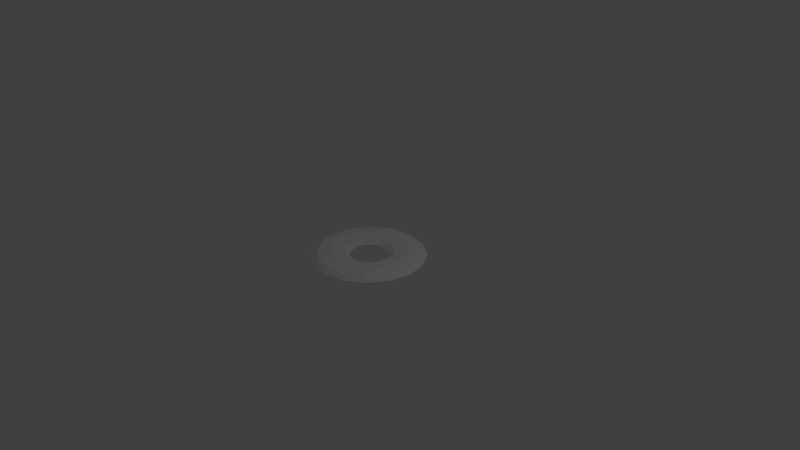 # Source: Coin.blend  (saved by Blender 2.78.0; exported with 4.5.12 LTS)
import bpy
from mathutils import Matrix  # noqa: F401  (used for matrix-valued properties, if any)

bpy.ops.wm.read_factory_settings(use_empty=True)
scene = bpy.context.scene
scene.name = 'Scene'

# ---- collections
col_collection_1 = bpy.data.collections.new('Collection 1'); scene.collection.children.link(col_collection_1)

# ---- world
world_world = bpy.data.worlds.new('World'); scene.world = world_world
world_world.color = (0.05088, 0.05088, 0.05088)
world_world.use_sun_shadow = False
world_world.sun_shadow_jitter_overblur = 0.0
world_world.cycles.sampling_method = 'MANUAL'

# ---- cameras
cam_camera = bpy.data.cameras.new('Camera')
cam_camera.clip_end = 100.0
cam_camera.lens = 35.0
cam_camera.sensor_width = 32.0
cam_camera.sensor_height = 18.0
cam_camera.ortho_scale = 7.314
cam_camera.dof.focus_distance = 0.0
cam_camera.dof.aperture_fstop = 128.0

# ---- lights
light_lamp = bpy.data.lights.new('Lamp', 'POINT')
light_lamp.transmission_factor = 0.0
light_lamp.cutoff_distance = 30.0
light_lamp.energy = 100.0
light_lamp.shadow_buffer_clip_start = 1.001
light_lamp.shadow_soft_size = 0.1
light_lamp.shadow_maximum_resolution = 0.006
light_lamp.use_absolute_resolution = True

# ---- meshes
me_torus = bpy.data.meshes.new('Torus')
me_torus.from_pydata([(1.5, 0.0, 0.0), (1.354, 0.0, 0.3536), (1.0, 0.0, 0.5), (0.6464, 0.0, 0.3536), (0.5, 0.0, 6.123e-17), (0.6464, 0.0, -0.3536), (1.0, 0.0, -0.5), (1.354, 0.0, -0.3536), (1.386, 0.574, 0.0), (1.251, 0.518, 0.3536), (0.9239, 0.3827, 0.5), (0.5972, 0.2474, 0.3536), (0.4619, 0.1913, 6.123e-17), (0.5972, 0.2474, -0.3536), (0.9239, 0.3827, -0.5), (1.251, 0.518, -0.3536), (1.061, 1.061, 0.0), (0.9571, 0.9571, 0.3536), (0.7071, 0.7071, 0.5), (0.4571, 0.4571, 0.3536), (0.3536, 0.3536, 6.123e-17), (0.4571, 0.4571, -0.3536), (0.7071, 0.7071, -0.5), (0.9571, 0.9571, -0.3536), (0.574, 1.386, 0.0), (0.518, 1.251, 0.3536), (0.3827, 0.9239, 0.5), (0.2474, 0.5972, 0.3536), (0.1913, 0.4619, 6.123e-17), (0.2474, 0.5972, -0.3536), (0.3827, 0.9239, -0.5), (0.518, 1.251, -0.3536), (1.788e-07, 1.5, 0.0), (1.788e-07, 1.354, 0.3536), (8.941e-08, 1.0, 0.5), (5.96e-08, 0.6464, 0.3536), (4.47e-08, 0.5, 6.123e-17), (5.96e-08, 0.6464, -0.3536), (8.941e-08, 1.0, -0.5), (1.788e-07, 1.354, -0.3536), (-0.574, 1.386, 0.0), (-0.518, 1.251, 0.3536), (-0.3827, 0.9239, 0.5), (-0.2474, 0.5972, 0.3536), (-0.1913, 0.4619, 6.123e-17), (-0.2474, 0.5972, -0.3536), (-0.3827, 0.9239, -0.5), (-0.518, 1.251, -0.3536), (-1.061, 1.061, 0.0), (-0.9571, 0.9571, 0.3536), (-0.7071, 0.7071, 0.5), (-0.4571, 0.4571, 0.3536), (-0.3536, 0.3536, 6.123e-17), (-0.4571, 0.4571, -0.3536), (-0.7071, 0.7071, -0.5), (-0.9571, 0.9571, -0.3536), (-1.386, 0.574, 0.0), (-1.251, 0.518, 0.3536), (-0.9239, 0.3827, 0.5), (-0.5972, 0.2474, 0.3536), (-0.4619, 0.1913, 6.123e-17), (-0.5972, 0.2474, -0.3536), (-0.9239, 0.3827, -0.5), (-1.251, 0.518, -0.3536), (-1.5, 1.311e-07, 0.0), (-1.354, 1.183e-07, 0.3536), (-1.0, 8.742e-08, 0.5), (-0.6464, 5.651e-08, 0.3536), (-0.5, 4.371e-08, 6.123e-17), (-0.6464, 5.651e-08, -0.3536), (-1.0, 8.742e-08, -0.5), (-1.354, 1.183e-07, -0.3536), (-1.386, -0.574, 0.0), (-1.251, -0.518, 0.3536), (-0.9239, -0.3827, 0.5), (-0.5972, -0.2474, 0.3536), (-0.4619, -0.1913, 6.123e-17), (-0.5972, -0.2474, -0.3536), (-0.9239, -0.3827, -0.5), (-1.251, -0.518, -0.3536), (-1.061, -1.061, 0.0), (-0.9571, -0.9571, 0.3536), (-0.7071, -0.7071, 0.5), (-0.4571, -0.4571, 0.3536), (-0.3536, -0.3536, 6.123e-17), (-0.4571, -0.4571, -0.3536), (-0.7071, -0.7071, -0.5), (-0.9571, -0.9571, -0.3536), (-0.574, -1.386, 0.0), (-0.518, -1.251, 0.3536), (-0.3827, -0.9239, 0.5), (-0.2474, -0.5972, 0.3536), (-0.1913, -0.4619, 6.123e-17), (-0.2474, -0.5972, -0.3536), (-0.3827, -0.9239, -0.5), (-0.518, -1.251, -0.3536), (1.788e-07, -1.5, 0.0), (1.788e-07, -1.354, 0.3536), (8.941e-08, -1.0, 0.5), (5.96e-08, -0.6464, 0.3536), (4.47e-08, -0.5, 6.123e-17), (5.96e-08, -0.6464, -0.3536), (8.941e-08, -1.0, -0.5), (1.788e-07, -1.354, -0.3536), (0.574, -1.386, 0.0), (0.518, -1.251, 0.3536), (0.3827, -0.9239, 0.5), (0.2474, -0.5972, 0.3536), (0.1913, -0.4619, 6.123e-17), (0.2474, -0.5972, -0.3536), (0.3827, -0.9239, -0.5), (0.518, -1.251, -0.3536), (1.061, -1.061, 0.0), (0.9571, -0.9571, 0.3536), (0.7071, -0.7071, 0.5), (0.4571, -0.4571, 0.3536), (0.3536, -0.3536, 6.123e-17), (0.4571, -0.4571, -0.3536), (0.7071, -0.7071, -0.5), (0.9571, -0.9571, -0.3536), (1.386, -0.574, 0.0), (1.251, -0.518, 0.3536), (0.9239, -0.3827, 0.5), (0.5972, -0.2474, 0.3536), (0.4619, -0.1913, 6.123e-17), (0.5972, -0.2474, -0.3536), (0.9239, -0.3827, -0.5), (1.251, -0.518, -0.3536)], [], [(0, 8, 9, 1), (1, 9, 10, 2), (2, 10, 11, 3), (3, 11, 12, 4), (4, 12, 13, 5), (5, 13, 14, 6), (6, 14, 15, 7), (0, 7, 15, 8), (8, 16, 17, 9), (9, 17, 18, 10), (10, 18, 19, 11), (11, 19, 20, 12), (12, 20, 21, 13), (13, 21, 22, 14), (14, 22, 23, 15), (15, 23, 16, 8), (16, 24, 25, 17), (17, 25, 26, 18), (18, 26, 27, 19), (19, 27, 28, 20), (20, 28, 29, 21), (21, 29, 30, 22), (22, 30, 31, 23), (23, 31, 24, 16), (24, 32, 33, 25), (25, 33, 34, 26), (26, 34, 35, 27), (27, 35, 36, 28), (28, 36, 37, 29), (29, 37, 38, 30), (30, 38, 39, 31), (31, 39, 32, 24), (32, 40, 41, 33), (33, 41, 42, 34), (34, 42, 43, 35), (35, 43, 44, 36), (36, 44, 45, 37), (37, 45, 46, 38), (38, 46, 47, 39), (39, 47, 40, 32), (40, 48, 49, 41), (41, 49, 50, 42), (42, 50, 51, 43), (43, 51, 52, 44), (44, 52, 53, 45), (45, 53, 54, 46), (46, 54, 55, 47), (47, 55, 48, 40), (48, 56, 57, 49), (49, 57, 58, 50), (50, 58, 59, 51), (51, 59, 60, 52), (52, 60, 61, 53), (53, 61, 62, 54), (54, 62, 63, 55), (55, 63, 56, 48), (56, 64, 65, 57), (57, 65, 66, 58), (58, 66, 67, 59), (59, 67, 68, 60), (60, 68, 69, 61), (61, 69, 70, 62), (62, 70, 71, 63), (63, 71, 64, 56), (64, 72, 73, 65), (65, 73, 74, 66), (66, 74, 75, 67), (67, 75, 76, 68), (68, 76, 77, 69), (69, 77, 78, 70), (70, 78, 79, 71), (71, 79, 72, 64), (72, 80, 81, 73), (73, 81, 82, 74), (74, 82, 83, 75), (75, 83, 84, 76), (76, 84, 85, 77), (77, 85, 86, 78), (78, 86, 87, 79), (79, 87, 80, 72), (80, 88, 89, 81), (81, 89, 90, 82), (82, 90, 91, 83), (83, 91, 92, 84), (84, 92, 93, 85), (85, 93, 94, 86), (86, 94, 95, 87), (87, 95, 88, 80), (88, 96, 97, 89), (89, 97, 98, 90), (90, 98, 99, 91), (91, 99, 100, 92), (92, 100, 101, 93), (93, 101, 102, 94), (94, 102, 103, 95), (95, 103, 96, 88), (96, 104, 105, 97), (97, 105, 106, 98), (98, 106, 107, 99), (99, 107, 108, 100), (100, 108, 109, 101), (101, 109, 110, 102), (102, 110, 111, 103), (103, 111, 104, 96), (104, 112, 113, 105), (105, 113, 114, 106), (106, 114, 115, 107), (107, 115, 116, 108), (108, 116, 117, 109), (109, 117, 118, 110), (110, 118, 119, 111), (111, 119, 112, 104), (112, 120, 121, 113), (113, 121, 122, 114), (114, 122, 123, 115), (115, 123, 124, 116), (116, 124, 125, 117), (117, 125, 126, 118), (118, 126, 127, 119), (119, 127, 120, 112), (120, 0, 1, 121), (121, 1, 2, 122), (122, 2, 3, 123), (123, 3, 4, 124), (124, 4, 5, 125), (125, 5, 6, 126), (126, 6, 7, 127), (127, 7, 0, 120)])
me_torus.use_remesh_preserve_volume = False
me_torus.use_remesh_preserve_attributes = False
me_torus.use_mirror_vertex_groups = False
me_torus.update()

# ---- objects
ob_torus = bpy.data.objects.new('Torus', me_torus)
ob_lamp = bpy.data.objects.new('Lamp', light_lamp)
ob_camera = bpy.data.objects.new('Camera', cam_camera)

# ---- transforms, parenting, visibility, modifiers, constraints
ob_torus.location = (0.0, 0.0, 0.0)
ob_torus.scale = (0.5, 0.5, 0.151)
ob_torus.lineart.crease_threshold = 0.0
ob_lamp.location = (4.076, 1.005, 5.904)
ob_lamp.rotation_euler = (0.6503, 0.05522, 1.866)
ob_lamp.lock_rotations_4d = False
ob_lamp.empty_display_type = 'ARROWS'
ob_lamp.color = (0.0, 0.0, 0.0, 0.0)
ob_lamp.lineart.crease_threshold = 0.0
ob_camera.location = (7.481, -6.508, 5.344)
ob_camera.rotation_euler = (1.109, 0.0, 0.8149)
ob_camera.lock_rotations_4d = False
ob_camera.empty_display_type = 'ARROWS'
ob_camera.color = (0.0, 0.0, 0.0, 0.0)
ob_camera.display_type = 'WIRE'
ob_camera.lineart.crease_threshold = 0.0

# ---- collection membership
col_collection_1.objects.link(ob_torus)
col_collection_1.objects.link(ob_lamp)
col_collection_1.objects.link(ob_camera)

# ---- scene / render settings (as saved in the file)
scene.camera = ob_camera
scene.frame_start = 1; scene.frame_end = 250; scene.frame_set(1)
scene.render.engine = 'BLENDER_EEVEE_NEXT'
scene.render.resolution_percentage = 50
scene.render.dither_intensity = 0.0
scene.cycles.use_denoising = False
scene.cycles.samples = 128
scene.cycles.sampling_pattern = 'TABULATED_SOBOL'
scene.cycles.light_sampling_threshold = 0.0
scene.cycles.use_adaptive_sampling = False
scene.cycles.use_light_tree = False
scene.cycles.blur_glossy = 0.0
scene.cycles.sample_clamp_indirect = 0.0
scene.view_settings.view_transform = 'Standard'
bpy.context.view_layer.update()
